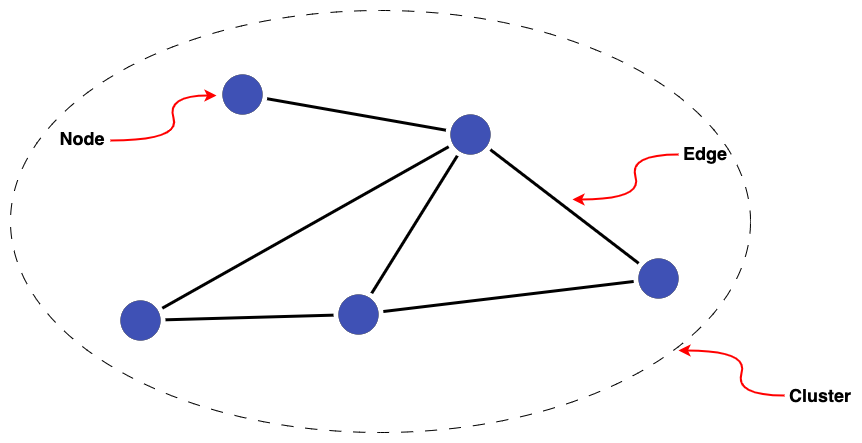

The diagram above was exported from draw.io. Its source (the exported page's mxGraphModel, read from the mxfile embedded in the PNG):
<mxGraphModel dx="997" dy="698" grid="1" gridSize="10" guides="1" tooltips="1" connect="1" arrows="1" fold="1" page="1" pageScale="1" pageWidth="1169" pageHeight="827" math="0" shadow="0">
  <root>
    <mxCell id="0" />
    <mxCell id="1" parent="0" />
    <mxCell id="bq05XiZAAdnKDeR-bSNR-1" value="" style="ellipse;whiteSpace=wrap;html=1;fillColor=none;dashed=1;dashPattern=12 12;" parent="1" vertex="1">
      <mxGeometry x="230" y="90" width="740" height="422" as="geometry" />
    </mxCell>
    <mxCell id="8--HhbSZYtI3ddgJnD71-30" style="edgeStyle=none;rounded=0;orthogonalLoop=1;jettySize=auto;html=1;sourcePerimeterSpacing=5;endArrow=none;endFill=0;targetPerimeterSpacing=5;strokeWidth=3;" parent="1" source="cYElKbxQgo7ZKdm-iqBS-2" target="cYElKbxQgo7ZKdm-iqBS-3" edge="1">
      <mxGeometry relative="1" as="geometry">
        <mxPoint x="720" y="270" as="sourcePoint" />
        <mxPoint x="853" y="340.66666666666674" as="targetPoint" />
      </mxGeometry>
    </mxCell>
    <mxCell id="8--HhbSZYtI3ddgJnD71-31" style="edgeStyle=none;rounded=0;orthogonalLoop=1;jettySize=auto;html=1;sourcePerimeterSpacing=5;endArrow=none;endFill=0;targetPerimeterSpacing=5;strokeWidth=3;" parent="1" source="cYElKbxQgo7ZKdm-iqBS-2" target="cYElKbxQgo7ZKdm-iqBS-4" edge="1">
      <mxGeometry relative="1" as="geometry">
        <mxPoint x="679" y="301.70149253731347" as="sourcePoint" />
        <mxPoint x="603" y="374.29850746268653" as="targetPoint" />
      </mxGeometry>
    </mxCell>
    <mxCell id="8--HhbSZYtI3ddgJnD71-21" style="edgeStyle=none;rounded=0;orthogonalLoop=1;jettySize=auto;html=1;sourcePerimeterSpacing=5;endArrow=none;endFill=0;targetPerimeterSpacing=5;strokeWidth=3;" parent="1" source="cYElKbxQgo7ZKdm-iqBS-1" target="cYElKbxQgo7ZKdm-iqBS-2" edge="1">
      <mxGeometry relative="1" as="geometry">
        <mxPoint x="490" y="190" as="sourcePoint" />
        <mxPoint x="679" y="271.590027700831" as="targetPoint" />
      </mxGeometry>
    </mxCell>
    <mxCell id="8--HhbSZYtI3ddgJnD71-22" style="edgeStyle=none;rounded=0;orthogonalLoop=1;jettySize=auto;html=1;sourcePerimeterSpacing=5;endArrow=none;endFill=0;targetPerimeterSpacing=5;strokeWidth=3;" parent="1" source="cYElKbxQgo7ZKdm-iqBS-2" target="cYElKbxQgo7ZKdm-iqBS-5" edge="1">
      <mxGeometry relative="1" as="geometry">
        <mxPoint x="680" y="280" as="sourcePoint" />
        <mxPoint x="379.9999999999999" y="380" as="targetPoint" />
      </mxGeometry>
    </mxCell>
    <mxCell id="8--HhbSZYtI3ddgJnD71-32" style="edgeStyle=none;rounded=0;orthogonalLoop=1;jettySize=auto;html=1;sourcePerimeterSpacing=5;endArrow=none;endFill=0;targetPerimeterSpacing=5;strokeWidth=3;" parent="1" source="cYElKbxQgo7ZKdm-iqBS-4" target="cYElKbxQgo7ZKdm-iqBS-5" edge="1">
      <mxGeometry relative="1" as="geometry">
        <mxPoint x="545" y="402" as="sourcePoint" />
        <mxPoint x="387" y="402" as="targetPoint" />
      </mxGeometry>
    </mxCell>
    <mxCell id="8--HhbSZYtI3ddgJnD71-37" style="edgeStyle=none;rounded=0;orthogonalLoop=1;jettySize=auto;html=1;sourcePerimeterSpacing=5;endArrow=none;endFill=0;targetPerimeterSpacing=5;strokeWidth=3;" parent="1" source="cYElKbxQgo7ZKdm-iqBS-4" target="cYElKbxQgo7ZKdm-iqBS-3" edge="1">
      <mxGeometry relative="1" as="geometry">
        <mxPoint x="610" y="390" as="sourcePoint" />
        <mxPoint x="860" y="358" as="targetPoint" />
      </mxGeometry>
    </mxCell>
    <mxCell id="cYElKbxQgo7ZKdm-iqBS-1" value="" style="ellipse;whiteSpace=wrap;html=1;aspect=fixed;fillColor=#3F51B5;strokeWidth=0;" parent="1" vertex="1">
      <mxGeometry x="442" y="154" width="40" height="40" as="geometry" />
    </mxCell>
    <mxCell id="cYElKbxQgo7ZKdm-iqBS-2" value="" style="ellipse;whiteSpace=wrap;html=1;aspect=fixed;fillColor=#3F51B5;strokeWidth=0;" parent="1" vertex="1">
      <mxGeometry x="670" y="194" width="40" height="40" as="geometry" />
    </mxCell>
    <mxCell id="cYElKbxQgo7ZKdm-iqBS-3" value="" style="ellipse;whiteSpace=wrap;html=1;aspect=fixed;fillColor=#3F51B5;strokeWidth=0;" parent="1" vertex="1">
      <mxGeometry x="858" y="338" width="40" height="40" as="geometry" />
    </mxCell>
    <mxCell id="cYElKbxQgo7ZKdm-iqBS-4" value="" style="ellipse;whiteSpace=wrap;html=1;aspect=fixed;fillColor=#3F51B5;strokeWidth=0;" parent="1" vertex="1">
      <mxGeometry x="558" y="374" width="40" height="40" as="geometry" />
    </mxCell>
    <mxCell id="cYElKbxQgo7ZKdm-iqBS-5" value="" style="ellipse;whiteSpace=wrap;html=1;aspect=fixed;fillColor=#3F51B5;strokeWidth=0;" parent="1" vertex="1">
      <mxGeometry x="340" y="380" width="40" height="40" as="geometry" />
    </mxCell>
    <mxCell id="cYElKbxQgo7ZKdm-iqBS-6" value="" style="curved=1;endArrow=classic;html=1;rounded=0;strokeColor=#FF0000;strokeWidth=2;" parent="1" edge="1">
      <mxGeometry width="50" height="50" relative="1" as="geometry">
        <mxPoint x="330" y="220" as="sourcePoint" />
        <mxPoint x="436" y="175" as="targetPoint" />
        <Array as="points">
          <mxPoint x="400" y="220" />
          <mxPoint x="386" y="175" />
        </Array>
      </mxGeometry>
    </mxCell>
    <mxCell id="cYElKbxQgo7ZKdm-iqBS-8" value="" style="curved=1;endArrow=classic;html=1;rounded=0;strokeColor=#FF0000;strokeWidth=2;movable=1;resizable=1;rotatable=1;deletable=1;editable=1;locked=0;connectable=1;" parent="1" edge="1">
      <mxGeometry width="50" height="50" relative="1" as="geometry">
        <mxPoint x="898" y="234" as="sourcePoint" />
        <mxPoint x="792" y="279" as="targetPoint" />
        <Array as="points">
          <mxPoint x="848" y="234" />
          <mxPoint x="862" y="279" />
        </Array>
      </mxGeometry>
    </mxCell>
    <mxCell id="cYElKbxQgo7ZKdm-iqBS-9" value="&lt;b&gt;&lt;font style=&quot;font-size: 18px;&quot;&gt;Node&lt;/font&gt;&lt;/b&gt;" style="text;strokeColor=none;align=center;fillColor=none;html=1;verticalAlign=middle;whiteSpace=wrap;rounded=0;" parent="1" vertex="1">
      <mxGeometry x="272" y="203" width="60" height="30" as="geometry" />
    </mxCell>
    <mxCell id="cYElKbxQgo7ZKdm-iqBS-10" value="&lt;b&gt;&lt;font style=&quot;font-size: 18px;&quot;&gt;Edge&lt;/font&gt;&lt;/b&gt;" style="text;strokeColor=none;align=center;fillColor=none;html=1;verticalAlign=middle;whiteSpace=wrap;rounded=0;" parent="1" vertex="1">
      <mxGeometry x="895" y="218" width="60" height="30" as="geometry" />
    </mxCell>
    <mxCell id="bq05XiZAAdnKDeR-bSNR-2" value="" style="curved=1;endArrow=classic;html=1;rounded=0;strokeColor=#FF0000;strokeWidth=2;movable=1;resizable=1;rotatable=1;deletable=1;editable=1;locked=0;connectable=1;" parent="1" edge="1">
      <mxGeometry width="50" height="50" relative="1" as="geometry">
        <mxPoint x="1004" y="475" as="sourcePoint" />
        <mxPoint x="898" y="430" as="targetPoint" />
        <Array as="points">
          <mxPoint x="954" y="475" />
          <mxPoint x="968" y="430" />
        </Array>
      </mxGeometry>
    </mxCell>
    <mxCell id="bq05XiZAAdnKDeR-bSNR-3" value="&lt;b&gt;&lt;font style=&quot;font-size: 18px;&quot;&gt;Cluster&lt;/font&gt;&lt;/b&gt;" style="text;strokeColor=none;align=center;fillColor=none;html=1;verticalAlign=middle;whiteSpace=wrap;rounded=0;" parent="1" vertex="1">
      <mxGeometry x="1010" y="460" width="60" height="30" as="geometry" />
    </mxCell>
  </root>
</mxGraphModel>